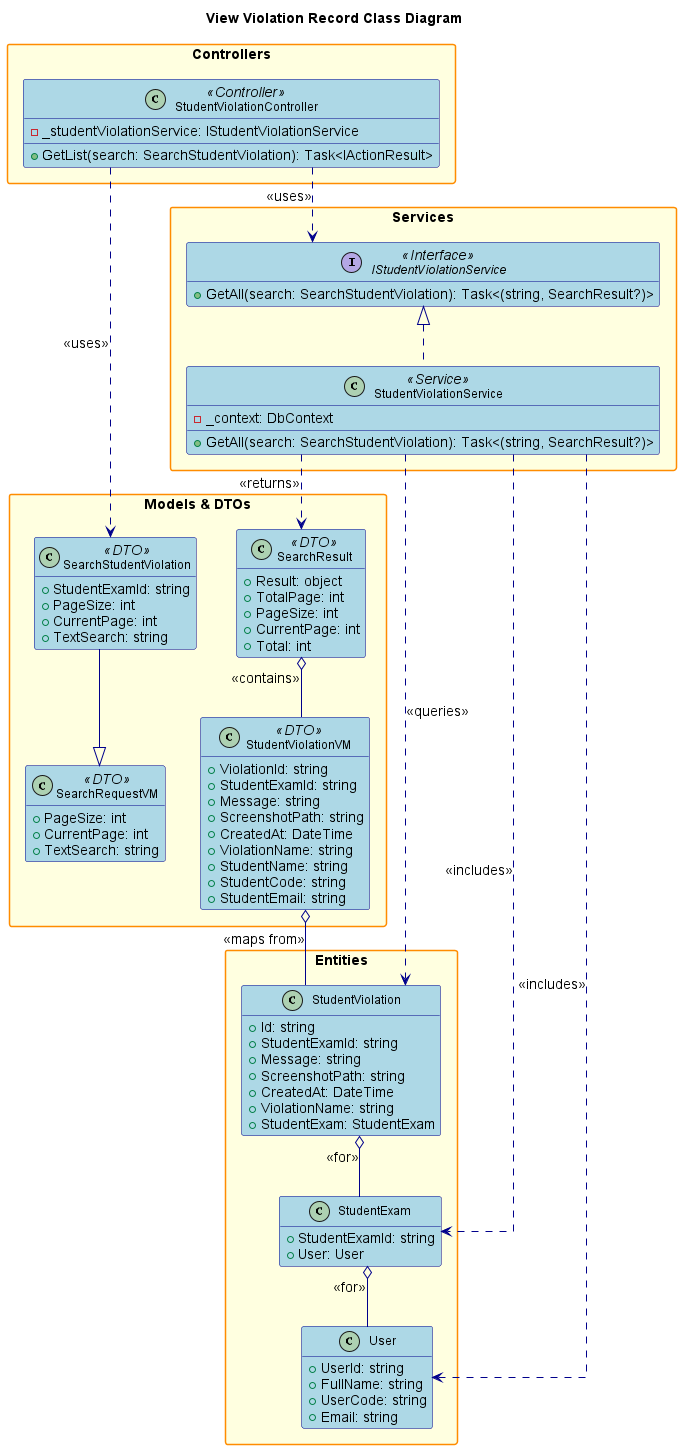

The diagram above was rendered by PlantUML. Its source (embedded in the PNG):
@startuml
' Class Diagram for View Violation Record Feature

title View Violation Record Class Diagram

hide empty members
skinparam packageStyle rectangle
skinparam linetype ortho
skinparam defaultFontSize 14
skinparam defaultFontName Arial
skinparam classFontSize 12
skinparam classFontName Arial
skinparam noteFontSize 11
skinparam noteFontName Arial

skinparam class {
    BackgroundColor LightBlue
    BorderColor DarkBlue
    ArrowColor DarkBlue
    FontSize 12
}

skinparam package {
    BackgroundColor LightYellow
    BorderColor DarkOrange
    FontSize 14
    FontStyle bold
}

skinparam interface {
    BackgroundColor LightGreen
    BorderColor DarkGreen
    FontSize 12
}

skinparam enum {
    BackgroundColor LightCyan
    BorderColor DarkCyan
    FontSize 12
}

package "Controllers" {
    class StudentViolationController <<Controller>> {
        - _studentViolationService: IStudentViolationService
        + GetList(search: SearchStudentViolation): Task<IActionResult>
    }
}

package "Services" {
    interface IStudentViolationService <<Interface>> {
        + GetAll(search: SearchStudentViolation): Task<(string, SearchResult?)>
    }
    class StudentViolationService <<Service>> {
        - _context: DbContext
        + GetAll(search: SearchStudentViolation): Task<(string, SearchResult?)>
    }
}

package "Models & DTOs" {
    class SearchStudentViolation <<DTO>> {
        + StudentExamId: string
        + PageSize: int
        + CurrentPage: int
        + TextSearch: string
    }
    class SearchRequestVM <<DTO>> {
        + PageSize: int
        + CurrentPage: int
        + TextSearch: string
    }
    class SearchResult <<DTO>> {
        + Result: object
        + TotalPage: int
        + PageSize: int
        + CurrentPage: int
        + Total: int
    }
    class StudentViolationVM <<DTO>> {
        + ViolationId: string
        + StudentExamId: string
        + Message: string
        + ScreenshotPath: string
        + CreatedAt: DateTime
        + ViolationName: string
        + StudentName: string
        + StudentCode: string
        + StudentEmail: string
    }
}

package "Entities" {
    class StudentViolation {
        + Id: string
        + StudentExamId: string
        + Message: string
        + ScreenshotPath: string
        + CreatedAt: DateTime
        + ViolationName: string
        + StudentExam: StudentExam
    }
    class StudentExam {
        + StudentExamId: string
        + User: User
    }
    class User {
        + UserId: string
        + FullName: string
        + UserCode: string
        + Email: string
    }
}

' Relationships
StudentViolationController ..> IStudentViolationService : <<uses>>
StudentViolationController ..> SearchStudentViolation : <<uses>>
IStudentViolationService <|.. StudentViolationService
StudentViolationService ..> StudentViolation : <<queries>>
StudentViolationService ..> StudentExam : <<includes>>
StudentViolationService ..> User : <<includes>>
StudentViolationService ..> SearchResult : <<returns>>
SearchStudentViolation --|> SearchRequestVM
SearchResult o-- StudentViolationVM : <<contains>>
StudentViolation o-- StudentExam : <<for>>
StudentExam o-- User : <<for>>
StudentViolationVM o-- StudentViolation : <<maps from>>

@enduml